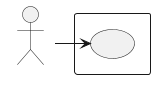

The diagram above was rendered by PlantUML. Its source (embedded in the PNG):
@startuml
skinparam wrapWidth 200
skinparam MaxMessageSize 150
top to bottom direction
skinparam packageStyle rectangle

actor "Tenant Admin" as CA_tenant_adm

rectangle "Sistema" {
    usecase "UC49.2 - Visualizzazione costi stimati per banda" as visualizzazione_costi_banda
}

CA_tenant_adm -right-> visualizzazione_costi_banda
@enduml